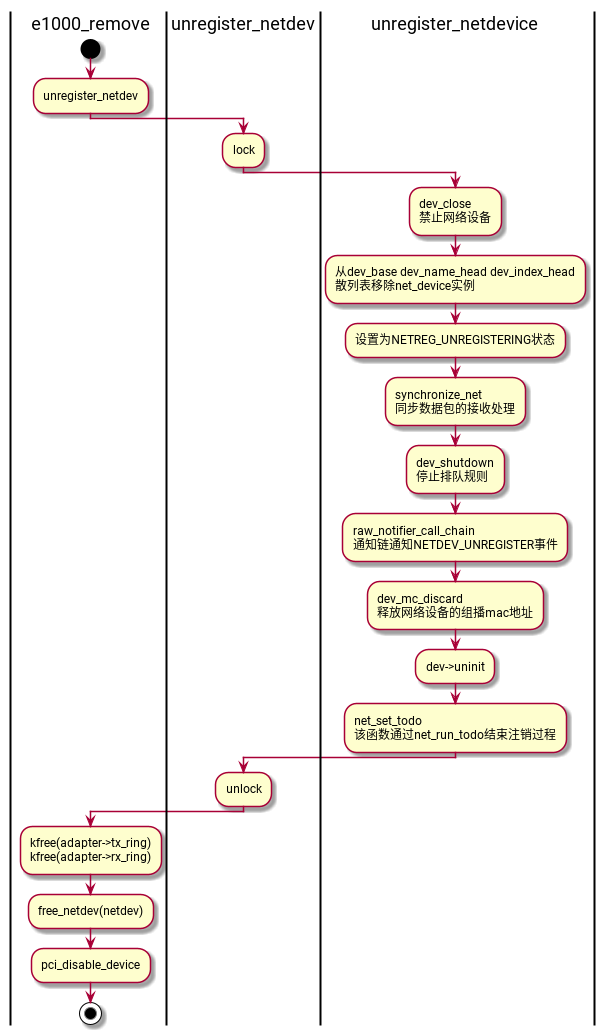

The diagram above was rendered by PlantUML. Its source (embedded in the PNG):
@startuml
|e1000_remove|
start
:unregister_netdev;
|unregister_netdev|
:lock;
|unregister_netdevice|
:dev_close
禁止网络设备;
:从dev_base dev_name_head dev_index_head
散列表移除net_device实例;
:设置为NETREG_UNREGISTERING状态;
:synchronize_net
同步数据包的接收处理;
:dev_shutdown
停止排队规则;
:raw_notifier_call_chain
通知链通知NETDEV_UNREGISTER事件;
:dev_mc_discard
释放网络设备的组播mac地址;
:dev->uninit;
:net_set_todo
该函数通过net_run_todo结束注销过程;
|unregister_netdev|
:unlock;
|e1000_remove|
:kfree(adapter->tx_ring)
kfree(adapter->rx_ring);
:free_netdev(netdev);
:pci_disable_device;
stop
@enduml